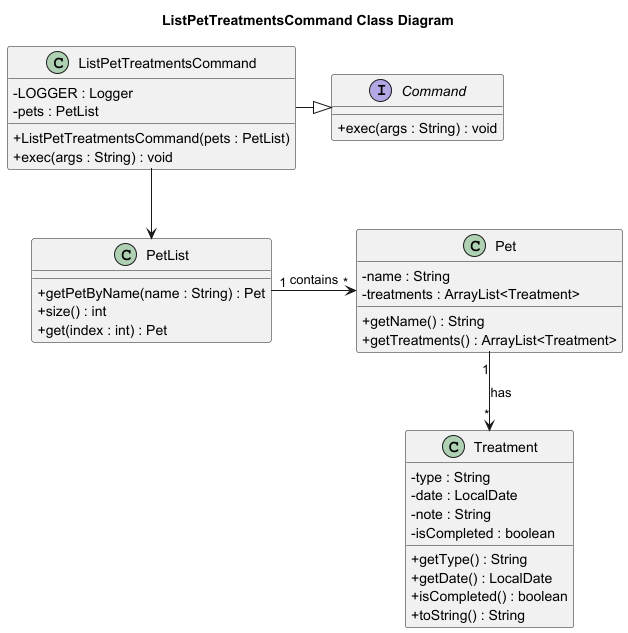

The diagram above was rendered by PlantUML. Its source (embedded in the PNG):
@startuml
skinparam classAttributeIconSize 0
title ListPetTreatmentsCommand Class Diagram

' =====================
' Classes
' =====================

interface Command {
    + exec(args : String) : void
}

class ListPetTreatmentsCommand {
    - LOGGER : Logger
    - pets : PetList
    + ListPetTreatmentsCommand(pets : PetList)
    + exec(args : String) : void
}

class PetList {
    + getPetByName(name : String) : Pet
    + size() : int
    + get(index : int) : Pet
}

class Pet {
    - name : String
    - treatments : ArrayList<Treatment>
    + getName() : String
    + getTreatments() : ArrayList<Treatment>
}

class Treatment {
    - type : String
    - date : LocalDate
    - note : String
    - isCompleted : boolean
    + getType() : String
    + getDate() : LocalDate
    + isCompleted() : boolean
    + toString() : String
}

' =====================
' Relationships
' =====================

ListPetTreatmentsCommand -|> Command
ListPetTreatmentsCommand --> PetList
PetList "1" -> "*" Pet : contains
Pet "1" --> "*" Treatment : has
@enduml